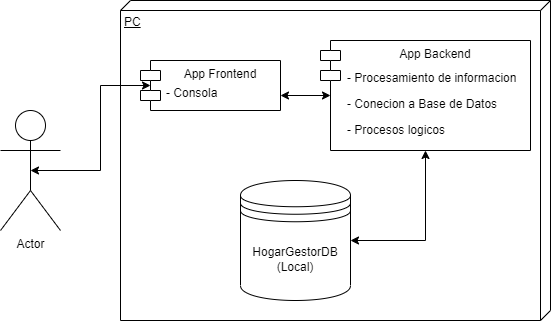

The diagram above was exported from draw.io. Its source (the exported page's mxGraphModel, read from the mxfile embedded in the PNG):
<mxGraphModel dx="762" dy="316" grid="1" gridSize="10" guides="1" tooltips="1" connect="1" arrows="1" fold="1" page="1" pageScale="1" pageWidth="1400" pageHeight="850" math="0" shadow="0">
  <root>
    <mxCell id="0" />
    <mxCell id="1" parent="0" />
    <mxCell id="SF7jsDHIcTKguLYYN2JT-2" value="PC" style="verticalAlign=top;align=left;spacingTop=8;spacingLeft=2;spacingRight=12;shape=cube;size=10;direction=south;fontStyle=4;html=1;" parent="1" vertex="1">
      <mxGeometry x="200" y="110" width="430" height="320" as="geometry" />
    </mxCell>
    <mxCell id="SF7jsDHIcTKguLYYN2JT-12" value="" style="group" parent="1" vertex="1" connectable="0">
      <mxGeometry x="400" y="150" width="210" height="110" as="geometry" />
    </mxCell>
    <mxCell id="SF7jsDHIcTKguLYYN2JT-7" value="App Backend" style="shape=module;align=left;spacingLeft=20;align=center;verticalAlign=top;" parent="SF7jsDHIcTKguLYYN2JT-12" vertex="1">
      <mxGeometry width="210" height="110" as="geometry" />
    </mxCell>
    <mxCell id="SF7jsDHIcTKguLYYN2JT-9" value="- Procesamiento de informacion" style="text;strokeColor=none;fillColor=none;align=left;verticalAlign=top;spacingLeft=4;spacingRight=4;overflow=hidden;rotatable=0;points=[[0,0.5],[1,0.5]];portConstraint=eastwest;" parent="SF7jsDHIcTKguLYYN2JT-12" vertex="1">
      <mxGeometry x="21" y="24" width="189" height="26" as="geometry" />
    </mxCell>
    <mxCell id="SF7jsDHIcTKguLYYN2JT-10" value="- Conecion a Base de Datos" style="text;strokeColor=none;fillColor=none;align=left;verticalAlign=top;spacingLeft=4;spacingRight=4;overflow=hidden;rotatable=0;points=[[0,0.5],[1,0.5]];portConstraint=eastwest;" parent="SF7jsDHIcTKguLYYN2JT-12" vertex="1">
      <mxGeometry x="21" y="50" width="189" height="26" as="geometry" />
    </mxCell>
    <mxCell id="SF7jsDHIcTKguLYYN2JT-11" value="- Procesos logicos" style="text;strokeColor=none;fillColor=none;align=left;verticalAlign=top;spacingLeft=4;spacingRight=4;overflow=hidden;rotatable=0;points=[[0,0.5],[1,0.5]];portConstraint=eastwest;" parent="SF7jsDHIcTKguLYYN2JT-12" vertex="1">
      <mxGeometry x="21" y="76" width="126" height="26" as="geometry" />
    </mxCell>
    <mxCell id="SF7jsDHIcTKguLYYN2JT-17" value="" style="group" parent="1" vertex="1" connectable="0">
      <mxGeometry x="220" y="150" width="140" height="100" as="geometry" />
    </mxCell>
    <mxCell id="7BVp9HtUtUZv8wIYCWEi-1" value="" style="group" vertex="1" connectable="0" parent="SF7jsDHIcTKguLYYN2JT-17">
      <mxGeometry y="20" width="140" height="50" as="geometry" />
    </mxCell>
    <mxCell id="SF7jsDHIcTKguLYYN2JT-13" value="App Frontend" style="shape=module;align=left;spacingLeft=20;align=center;verticalAlign=top;" parent="7BVp9HtUtUZv8wIYCWEi-1" vertex="1">
      <mxGeometry width="140" height="50" as="geometry" />
    </mxCell>
    <mxCell id="SF7jsDHIcTKguLYYN2JT-14" value="- Consola" style="text;strokeColor=none;fillColor=none;align=left;verticalAlign=top;spacingLeft=4;spacingRight=4;overflow=hidden;rotatable=0;points=[[0,0.5],[1,0.5]];portConstraint=eastwest;" parent="7BVp9HtUtUZv8wIYCWEi-1" vertex="1">
      <mxGeometry x="20" y="18.5" width="100" height="13" as="geometry" />
    </mxCell>
    <mxCell id="SF7jsDHIcTKguLYYN2JT-18" value="HogarGestorDB&lt;br&gt;(Local)" style="shape=datastore;whiteSpace=wrap;html=1;" parent="1" vertex="1">
      <mxGeometry x="320" y="290" width="110" height="120" as="geometry" />
    </mxCell>
    <mxCell id="SF7jsDHIcTKguLYYN2JT-20" value="" style="endArrow=classic;startArrow=classic;html=1;rounded=0;exitX=1;exitY=0.5;exitDx=0;exitDy=0;entryX=0.5;entryY=1;entryDx=0;entryDy=0;edgeStyle=orthogonalEdgeStyle;" parent="1" source="SF7jsDHIcTKguLYYN2JT-18" target="SF7jsDHIcTKguLYYN2JT-7" edge="1">
      <mxGeometry width="50" height="50" relative="1" as="geometry">
        <mxPoint x="475" y="350" as="sourcePoint" />
        <mxPoint x="525" y="300" as="targetPoint" />
      </mxGeometry>
    </mxCell>
    <mxCell id="SF7jsDHIcTKguLYYN2JT-21" value="" style="endArrow=classic;startArrow=classic;html=1;rounded=0;exitX=0;exitY=0.5;exitDx=10;exitDy=0;exitPerimeter=0;edgeStyle=orthogonalEdgeStyle;" parent="1" source="SF7jsDHIcTKguLYYN2JT-7" edge="1">
      <mxGeometry width="50" height="50" relative="1" as="geometry">
        <mxPoint x="10" y="260" as="sourcePoint" />
        <mxPoint x="360" y="205" as="targetPoint" />
      </mxGeometry>
    </mxCell>
    <mxCell id="SF7jsDHIcTKguLYYN2JT-22" value="Actor" style="shape=umlActor;verticalLabelPosition=bottom;verticalAlign=top;html=1;outlineConnect=0;" parent="1" vertex="1">
      <mxGeometry x="80" y="220" width="60" height="120" as="geometry" />
    </mxCell>
    <mxCell id="SF7jsDHIcTKguLYYN2JT-23" value="" style="endArrow=classic;startArrow=classic;html=1;rounded=0;entryX=0;entryY=0.5;entryDx=10;entryDy=0;entryPerimeter=0;exitX=0.5;exitY=0.5;exitDx=0;exitDy=0;exitPerimeter=0;edgeStyle=orthogonalEdgeStyle;" parent="1" source="SF7jsDHIcTKguLYYN2JT-22" target="SF7jsDHIcTKguLYYN2JT-13" edge="1">
      <mxGeometry width="50" height="50" relative="1" as="geometry">
        <mxPoint x="10" y="220" as="sourcePoint" />
        <mxPoint x="60" y="170" as="targetPoint" />
      </mxGeometry>
    </mxCell>
  </root>
</mxGraphModel>